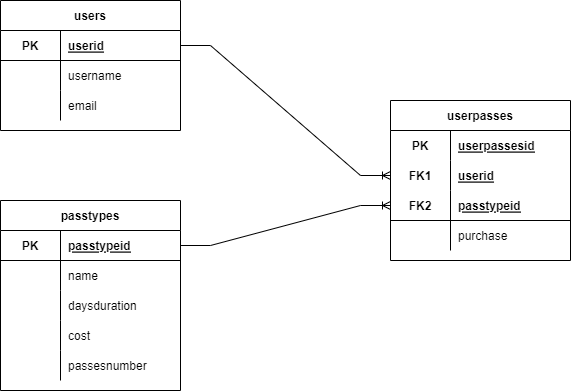

The diagram above was exported from draw.io. Its source (the exported page's mxGraphModel, read from the mxfile embedded in the PNG):
<mxGraphModel dx="1239" dy="752" grid="1" gridSize="10" guides="1" tooltips="1" connect="1" arrows="1" fold="1" page="1" pageScale="1" pageWidth="850" pageHeight="1100" math="0" shadow="0">
  <root>
    <mxCell id="0" />
    <mxCell id="1" parent="0" />
    <mxCell id="uXA3GTdaZxMd7hrIZtz--1" value="users" style="shape=table;startSize=30;container=1;collapsible=1;childLayout=tableLayout;fixedRows=1;rowLines=0;fontStyle=1;align=center;resizeLast=1;" vertex="1" parent="1">
      <mxGeometry x="110" y="90" width="180" height="130" as="geometry" />
    </mxCell>
    <mxCell id="uXA3GTdaZxMd7hrIZtz--5" value="" style="shape=tableRow;horizontal=0;startSize=0;swimlaneHead=0;swimlaneBody=0;fillColor=none;collapsible=0;dropTarget=0;points=[[0,0.5],[1,0.5]];portConstraint=eastwest;top=0;left=0;right=0;bottom=1;" vertex="1" parent="uXA3GTdaZxMd7hrIZtz--1">
      <mxGeometry y="30" width="180" height="30" as="geometry" />
    </mxCell>
    <mxCell id="uXA3GTdaZxMd7hrIZtz--6" value="PK" style="shape=partialRectangle;connectable=0;fillColor=none;top=0;left=0;bottom=0;right=0;fontStyle=1;overflow=hidden;" vertex="1" parent="uXA3GTdaZxMd7hrIZtz--5">
      <mxGeometry width="60" height="30" as="geometry">
        <mxRectangle width="60" height="30" as="alternateBounds" />
      </mxGeometry>
    </mxCell>
    <mxCell id="uXA3GTdaZxMd7hrIZtz--7" value="userid" style="shape=partialRectangle;connectable=0;fillColor=none;top=0;left=0;bottom=0;right=0;align=left;spacingLeft=6;fontStyle=5;overflow=hidden;" vertex="1" parent="uXA3GTdaZxMd7hrIZtz--5">
      <mxGeometry x="60" width="120" height="30" as="geometry">
        <mxRectangle width="120" height="30" as="alternateBounds" />
      </mxGeometry>
    </mxCell>
    <mxCell id="uXA3GTdaZxMd7hrIZtz--8" value="" style="shape=tableRow;horizontal=0;startSize=0;swimlaneHead=0;swimlaneBody=0;fillColor=none;collapsible=0;dropTarget=0;points=[[0,0.5],[1,0.5]];portConstraint=eastwest;top=0;left=0;right=0;bottom=0;" vertex="1" parent="uXA3GTdaZxMd7hrIZtz--1">
      <mxGeometry y="60" width="180" height="30" as="geometry" />
    </mxCell>
    <mxCell id="uXA3GTdaZxMd7hrIZtz--9" value="" style="shape=partialRectangle;connectable=0;fillColor=none;top=0;left=0;bottom=0;right=0;editable=1;overflow=hidden;" vertex="1" parent="uXA3GTdaZxMd7hrIZtz--8">
      <mxGeometry width="60" height="30" as="geometry">
        <mxRectangle width="60" height="30" as="alternateBounds" />
      </mxGeometry>
    </mxCell>
    <mxCell id="uXA3GTdaZxMd7hrIZtz--10" value="username" style="shape=partialRectangle;connectable=0;fillColor=none;top=0;left=0;bottom=0;right=0;align=left;spacingLeft=6;overflow=hidden;" vertex="1" parent="uXA3GTdaZxMd7hrIZtz--8">
      <mxGeometry x="60" width="120" height="30" as="geometry">
        <mxRectangle width="120" height="30" as="alternateBounds" />
      </mxGeometry>
    </mxCell>
    <mxCell id="uXA3GTdaZxMd7hrIZtz--11" value="" style="shape=tableRow;horizontal=0;startSize=0;swimlaneHead=0;swimlaneBody=0;fillColor=none;collapsible=0;dropTarget=0;points=[[0,0.5],[1,0.5]];portConstraint=eastwest;top=0;left=0;right=0;bottom=0;" vertex="1" parent="uXA3GTdaZxMd7hrIZtz--1">
      <mxGeometry y="90" width="180" height="30" as="geometry" />
    </mxCell>
    <mxCell id="uXA3GTdaZxMd7hrIZtz--12" value="" style="shape=partialRectangle;connectable=0;fillColor=none;top=0;left=0;bottom=0;right=0;editable=1;overflow=hidden;" vertex="1" parent="uXA3GTdaZxMd7hrIZtz--11">
      <mxGeometry width="60" height="30" as="geometry">
        <mxRectangle width="60" height="30" as="alternateBounds" />
      </mxGeometry>
    </mxCell>
    <mxCell id="uXA3GTdaZxMd7hrIZtz--13" value="email" style="shape=partialRectangle;connectable=0;fillColor=none;top=0;left=0;bottom=0;right=0;align=left;spacingLeft=6;overflow=hidden;" vertex="1" parent="uXA3GTdaZxMd7hrIZtz--11">
      <mxGeometry x="60" width="120" height="30" as="geometry">
        <mxRectangle width="120" height="30" as="alternateBounds" />
      </mxGeometry>
    </mxCell>
    <mxCell id="uXA3GTdaZxMd7hrIZtz--17" value="passtypes" style="shape=table;startSize=30;container=1;collapsible=1;childLayout=tableLayout;fixedRows=1;rowLines=0;fontStyle=1;align=center;resizeLast=1;strokeColor=default;" vertex="1" parent="1">
      <mxGeometry x="110" y="290" width="180" height="190" as="geometry" />
    </mxCell>
    <mxCell id="uXA3GTdaZxMd7hrIZtz--27" value="" style="shape=tableRow;horizontal=0;startSize=0;swimlaneHead=0;swimlaneBody=0;fillColor=none;collapsible=0;dropTarget=0;points=[[0,0.5],[1,0.5]];portConstraint=eastwest;top=0;left=0;right=0;bottom=1;strokeColor=default;" vertex="1" parent="uXA3GTdaZxMd7hrIZtz--17">
      <mxGeometry y="30" width="180" height="30" as="geometry" />
    </mxCell>
    <mxCell id="uXA3GTdaZxMd7hrIZtz--28" value="PK" style="shape=partialRectangle;connectable=0;fillColor=none;top=0;left=0;bottom=0;right=0;fontStyle=1;overflow=hidden;" vertex="1" parent="uXA3GTdaZxMd7hrIZtz--27">
      <mxGeometry width="60" height="30" as="geometry">
        <mxRectangle width="60" height="30" as="alternateBounds" />
      </mxGeometry>
    </mxCell>
    <mxCell id="uXA3GTdaZxMd7hrIZtz--29" value="passtypeid" style="shape=partialRectangle;connectable=0;fillColor=none;top=0;left=0;bottom=0;right=0;align=left;spacingLeft=6;fontStyle=5;overflow=hidden;" vertex="1" parent="uXA3GTdaZxMd7hrIZtz--27">
      <mxGeometry x="60" width="120" height="30" as="geometry">
        <mxRectangle width="120" height="30" as="alternateBounds" />
      </mxGeometry>
    </mxCell>
    <mxCell id="uXA3GTdaZxMd7hrIZtz--21" value="" style="shape=tableRow;horizontal=0;startSize=0;swimlaneHead=0;swimlaneBody=0;fillColor=none;collapsible=0;dropTarget=0;points=[[0,0.5],[1,0.5]];portConstraint=eastwest;top=0;left=0;right=0;bottom=0;" vertex="1" parent="uXA3GTdaZxMd7hrIZtz--17">
      <mxGeometry y="60" width="180" height="30" as="geometry" />
    </mxCell>
    <mxCell id="uXA3GTdaZxMd7hrIZtz--22" value="" style="shape=partialRectangle;connectable=0;fillColor=none;top=0;left=0;bottom=0;right=0;editable=1;overflow=hidden;" vertex="1" parent="uXA3GTdaZxMd7hrIZtz--21">
      <mxGeometry width="60" height="30" as="geometry">
        <mxRectangle width="60" height="30" as="alternateBounds" />
      </mxGeometry>
    </mxCell>
    <mxCell id="uXA3GTdaZxMd7hrIZtz--23" value="name" style="shape=partialRectangle;connectable=0;fillColor=none;top=0;left=0;bottom=0;right=0;align=left;spacingLeft=6;overflow=hidden;" vertex="1" parent="uXA3GTdaZxMd7hrIZtz--21">
      <mxGeometry x="60" width="120" height="30" as="geometry">
        <mxRectangle width="120" height="30" as="alternateBounds" />
      </mxGeometry>
    </mxCell>
    <mxCell id="uXA3GTdaZxMd7hrIZtz--24" value="" style="shape=tableRow;horizontal=0;startSize=0;swimlaneHead=0;swimlaneBody=0;fillColor=none;collapsible=0;dropTarget=0;points=[[0,0.5],[1,0.5]];portConstraint=eastwest;top=0;left=0;right=0;bottom=0;" vertex="1" parent="uXA3GTdaZxMd7hrIZtz--17">
      <mxGeometry y="90" width="180" height="30" as="geometry" />
    </mxCell>
    <mxCell id="uXA3GTdaZxMd7hrIZtz--25" value="" style="shape=partialRectangle;connectable=0;fillColor=none;top=0;left=0;bottom=0;right=0;editable=1;overflow=hidden;" vertex="1" parent="uXA3GTdaZxMd7hrIZtz--24">
      <mxGeometry width="60" height="30" as="geometry">
        <mxRectangle width="60" height="30" as="alternateBounds" />
      </mxGeometry>
    </mxCell>
    <mxCell id="uXA3GTdaZxMd7hrIZtz--26" value="daysduration" style="shape=partialRectangle;connectable=0;fillColor=none;top=0;left=0;bottom=0;right=0;align=left;spacingLeft=6;overflow=hidden;" vertex="1" parent="uXA3GTdaZxMd7hrIZtz--24">
      <mxGeometry x="60" width="120" height="30" as="geometry">
        <mxRectangle width="120" height="30" as="alternateBounds" />
      </mxGeometry>
    </mxCell>
    <mxCell id="uXA3GTdaZxMd7hrIZtz--30" value="" style="shape=tableRow;horizontal=0;startSize=0;swimlaneHead=0;swimlaneBody=0;fillColor=none;collapsible=0;dropTarget=0;points=[[0,0.5],[1,0.5]];portConstraint=eastwest;top=0;left=0;right=0;bottom=0;" vertex="1" parent="uXA3GTdaZxMd7hrIZtz--17">
      <mxGeometry y="120" width="180" height="30" as="geometry" />
    </mxCell>
    <mxCell id="uXA3GTdaZxMd7hrIZtz--31" value="" style="shape=partialRectangle;connectable=0;fillColor=none;top=0;left=0;bottom=0;right=0;editable=1;overflow=hidden;" vertex="1" parent="uXA3GTdaZxMd7hrIZtz--30">
      <mxGeometry width="60" height="30" as="geometry">
        <mxRectangle width="60" height="30" as="alternateBounds" />
      </mxGeometry>
    </mxCell>
    <mxCell id="uXA3GTdaZxMd7hrIZtz--32" value="cost" style="shape=partialRectangle;connectable=0;fillColor=none;top=0;left=0;bottom=0;right=0;align=left;spacingLeft=6;overflow=hidden;" vertex="1" parent="uXA3GTdaZxMd7hrIZtz--30">
      <mxGeometry x="60" width="120" height="30" as="geometry">
        <mxRectangle width="120" height="30" as="alternateBounds" />
      </mxGeometry>
    </mxCell>
    <mxCell id="uXA3GTdaZxMd7hrIZtz--33" value="" style="shape=tableRow;horizontal=0;startSize=0;swimlaneHead=0;swimlaneBody=0;fillColor=none;collapsible=0;dropTarget=0;points=[[0,0.5],[1,0.5]];portConstraint=eastwest;top=0;left=0;right=0;bottom=0;" vertex="1" parent="uXA3GTdaZxMd7hrIZtz--17">
      <mxGeometry y="150" width="180" height="30" as="geometry" />
    </mxCell>
    <mxCell id="uXA3GTdaZxMd7hrIZtz--34" value="" style="shape=partialRectangle;connectable=0;fillColor=none;top=0;left=0;bottom=0;right=0;editable=1;overflow=hidden;" vertex="1" parent="uXA3GTdaZxMd7hrIZtz--33">
      <mxGeometry width="60" height="30" as="geometry">
        <mxRectangle width="60" height="30" as="alternateBounds" />
      </mxGeometry>
    </mxCell>
    <mxCell id="uXA3GTdaZxMd7hrIZtz--35" value="passesnumber" style="shape=partialRectangle;connectable=0;fillColor=none;top=0;left=0;bottom=0;right=0;align=left;spacingLeft=6;overflow=hidden;" vertex="1" parent="uXA3GTdaZxMd7hrIZtz--33">
      <mxGeometry x="60" width="120" height="30" as="geometry">
        <mxRectangle width="120" height="30" as="alternateBounds" />
      </mxGeometry>
    </mxCell>
    <mxCell id="uXA3GTdaZxMd7hrIZtz--49" value="userpasses" style="shape=table;startSize=30;container=1;collapsible=1;childLayout=tableLayout;fixedRows=1;rowLines=0;fontStyle=1;align=center;resizeLast=1;strokeColor=default;" vertex="1" parent="1">
      <mxGeometry x="500" y="190" width="180" height="160" as="geometry" />
    </mxCell>
    <mxCell id="uXA3GTdaZxMd7hrIZtz--50" value="" style="shape=tableRow;horizontal=0;startSize=0;swimlaneHead=0;swimlaneBody=0;fillColor=none;collapsible=0;dropTarget=0;points=[[0,0.5],[1,0.5]];portConstraint=eastwest;top=0;left=0;right=0;bottom=0;strokeColor=default;" vertex="1" parent="uXA3GTdaZxMd7hrIZtz--49">
      <mxGeometry y="30" width="180" height="30" as="geometry" />
    </mxCell>
    <mxCell id="uXA3GTdaZxMd7hrIZtz--51" value="PK" style="shape=partialRectangle;connectable=0;fillColor=none;top=0;left=0;bottom=0;right=0;fontStyle=1;overflow=hidden;strokeColor=default;" vertex="1" parent="uXA3GTdaZxMd7hrIZtz--50">
      <mxGeometry width="60" height="30" as="geometry">
        <mxRectangle width="60" height="30" as="alternateBounds" />
      </mxGeometry>
    </mxCell>
    <mxCell id="uXA3GTdaZxMd7hrIZtz--52" value="userpassesid" style="shape=partialRectangle;connectable=0;fillColor=none;top=0;left=0;bottom=0;right=0;align=left;spacingLeft=6;fontStyle=5;overflow=hidden;strokeColor=default;" vertex="1" parent="uXA3GTdaZxMd7hrIZtz--50">
      <mxGeometry x="60" width="120" height="30" as="geometry">
        <mxRectangle width="120" height="30" as="alternateBounds" />
      </mxGeometry>
    </mxCell>
    <mxCell id="uXA3GTdaZxMd7hrIZtz--62" value="" style="shape=tableRow;horizontal=0;startSize=0;swimlaneHead=0;swimlaneBody=0;fillColor=none;collapsible=0;dropTarget=0;points=[[0,0.5],[1,0.5]];portConstraint=eastwest;top=0;left=0;right=0;bottom=0;strokeColor=default;" vertex="1" parent="uXA3GTdaZxMd7hrIZtz--49">
      <mxGeometry y="60" width="180" height="30" as="geometry" />
    </mxCell>
    <mxCell id="uXA3GTdaZxMd7hrIZtz--63" value="FK1" style="shape=partialRectangle;connectable=0;fillColor=none;top=0;left=0;bottom=0;right=0;fontStyle=1;overflow=hidden;strokeColor=default;" vertex="1" parent="uXA3GTdaZxMd7hrIZtz--62">
      <mxGeometry width="60" height="30" as="geometry">
        <mxRectangle width="60" height="30" as="alternateBounds" />
      </mxGeometry>
    </mxCell>
    <mxCell id="uXA3GTdaZxMd7hrIZtz--64" value="userid" style="shape=partialRectangle;connectable=0;fillColor=none;top=0;left=0;bottom=0;right=0;align=left;spacingLeft=6;fontStyle=5;overflow=hidden;strokeColor=default;" vertex="1" parent="uXA3GTdaZxMd7hrIZtz--62">
      <mxGeometry x="60" width="120" height="30" as="geometry">
        <mxRectangle width="120" height="30" as="alternateBounds" />
      </mxGeometry>
    </mxCell>
    <mxCell id="uXA3GTdaZxMd7hrIZtz--53" value="" style="shape=tableRow;horizontal=0;startSize=0;swimlaneHead=0;swimlaneBody=0;fillColor=none;collapsible=0;dropTarget=0;points=[[0,0.5],[1,0.5]];portConstraint=eastwest;top=0;left=0;right=0;bottom=1;strokeColor=default;" vertex="1" parent="uXA3GTdaZxMd7hrIZtz--49">
      <mxGeometry y="90" width="180" height="30" as="geometry" />
    </mxCell>
    <mxCell id="uXA3GTdaZxMd7hrIZtz--54" value="FK2" style="shape=partialRectangle;connectable=0;fillColor=none;top=0;left=0;bottom=0;right=0;fontStyle=1;overflow=hidden;strokeColor=default;" vertex="1" parent="uXA3GTdaZxMd7hrIZtz--53">
      <mxGeometry width="60" height="30" as="geometry">
        <mxRectangle width="60" height="30" as="alternateBounds" />
      </mxGeometry>
    </mxCell>
    <mxCell id="uXA3GTdaZxMd7hrIZtz--55" value="passtypeid" style="shape=partialRectangle;connectable=0;fillColor=none;top=0;left=0;bottom=0;right=0;align=left;spacingLeft=6;fontStyle=5;overflow=hidden;strokeColor=default;" vertex="1" parent="uXA3GTdaZxMd7hrIZtz--53">
      <mxGeometry x="60" width="120" height="30" as="geometry">
        <mxRectangle width="120" height="30" as="alternateBounds" />
      </mxGeometry>
    </mxCell>
    <mxCell id="uXA3GTdaZxMd7hrIZtz--56" value="" style="shape=tableRow;horizontal=0;startSize=0;swimlaneHead=0;swimlaneBody=0;fillColor=none;collapsible=0;dropTarget=0;points=[[0,0.5],[1,0.5]];portConstraint=eastwest;top=0;left=0;right=0;bottom=0;strokeColor=default;" vertex="1" parent="uXA3GTdaZxMd7hrIZtz--49">
      <mxGeometry y="120" width="180" height="30" as="geometry" />
    </mxCell>
    <mxCell id="uXA3GTdaZxMd7hrIZtz--57" value="" style="shape=partialRectangle;connectable=0;fillColor=none;top=0;left=0;bottom=0;right=0;editable=1;overflow=hidden;strokeColor=default;" vertex="1" parent="uXA3GTdaZxMd7hrIZtz--56">
      <mxGeometry width="60" height="30" as="geometry">
        <mxRectangle width="60" height="30" as="alternateBounds" />
      </mxGeometry>
    </mxCell>
    <mxCell id="uXA3GTdaZxMd7hrIZtz--58" value="purchase" style="shape=partialRectangle;connectable=0;fillColor=none;top=0;left=0;bottom=0;right=0;align=left;spacingLeft=6;overflow=hidden;strokeColor=default;" vertex="1" parent="uXA3GTdaZxMd7hrIZtz--56">
      <mxGeometry x="60" width="120" height="30" as="geometry">
        <mxRectangle width="120" height="30" as="alternateBounds" />
      </mxGeometry>
    </mxCell>
    <mxCell id="uXA3GTdaZxMd7hrIZtz--65" value="" style="edgeStyle=entityRelationEdgeStyle;fontSize=12;html=1;endArrow=ERoneToMany;rounded=0;exitX=1;exitY=0.5;exitDx=0;exitDy=0;entryX=0;entryY=0.5;entryDx=0;entryDy=0;" edge="1" parent="1" source="uXA3GTdaZxMd7hrIZtz--5" target="uXA3GTdaZxMd7hrIZtz--62">
      <mxGeometry width="100" height="100" relative="1" as="geometry">
        <mxPoint x="370" y="440" as="sourcePoint" />
        <mxPoint x="470" y="340" as="targetPoint" />
      </mxGeometry>
    </mxCell>
    <mxCell id="uXA3GTdaZxMd7hrIZtz--66" value="" style="edgeStyle=entityRelationEdgeStyle;fontSize=12;html=1;endArrow=ERoneToMany;rounded=0;exitX=1;exitY=0.5;exitDx=0;exitDy=0;entryX=0;entryY=0.5;entryDx=0;entryDy=0;" edge="1" parent="1" source="uXA3GTdaZxMd7hrIZtz--27" target="uXA3GTdaZxMd7hrIZtz--53">
      <mxGeometry width="100" height="100" relative="1" as="geometry">
        <mxPoint x="370" y="440" as="sourcePoint" />
        <mxPoint x="470" y="340" as="targetPoint" />
      </mxGeometry>
    </mxCell>
  </root>
</mxGraphModel>